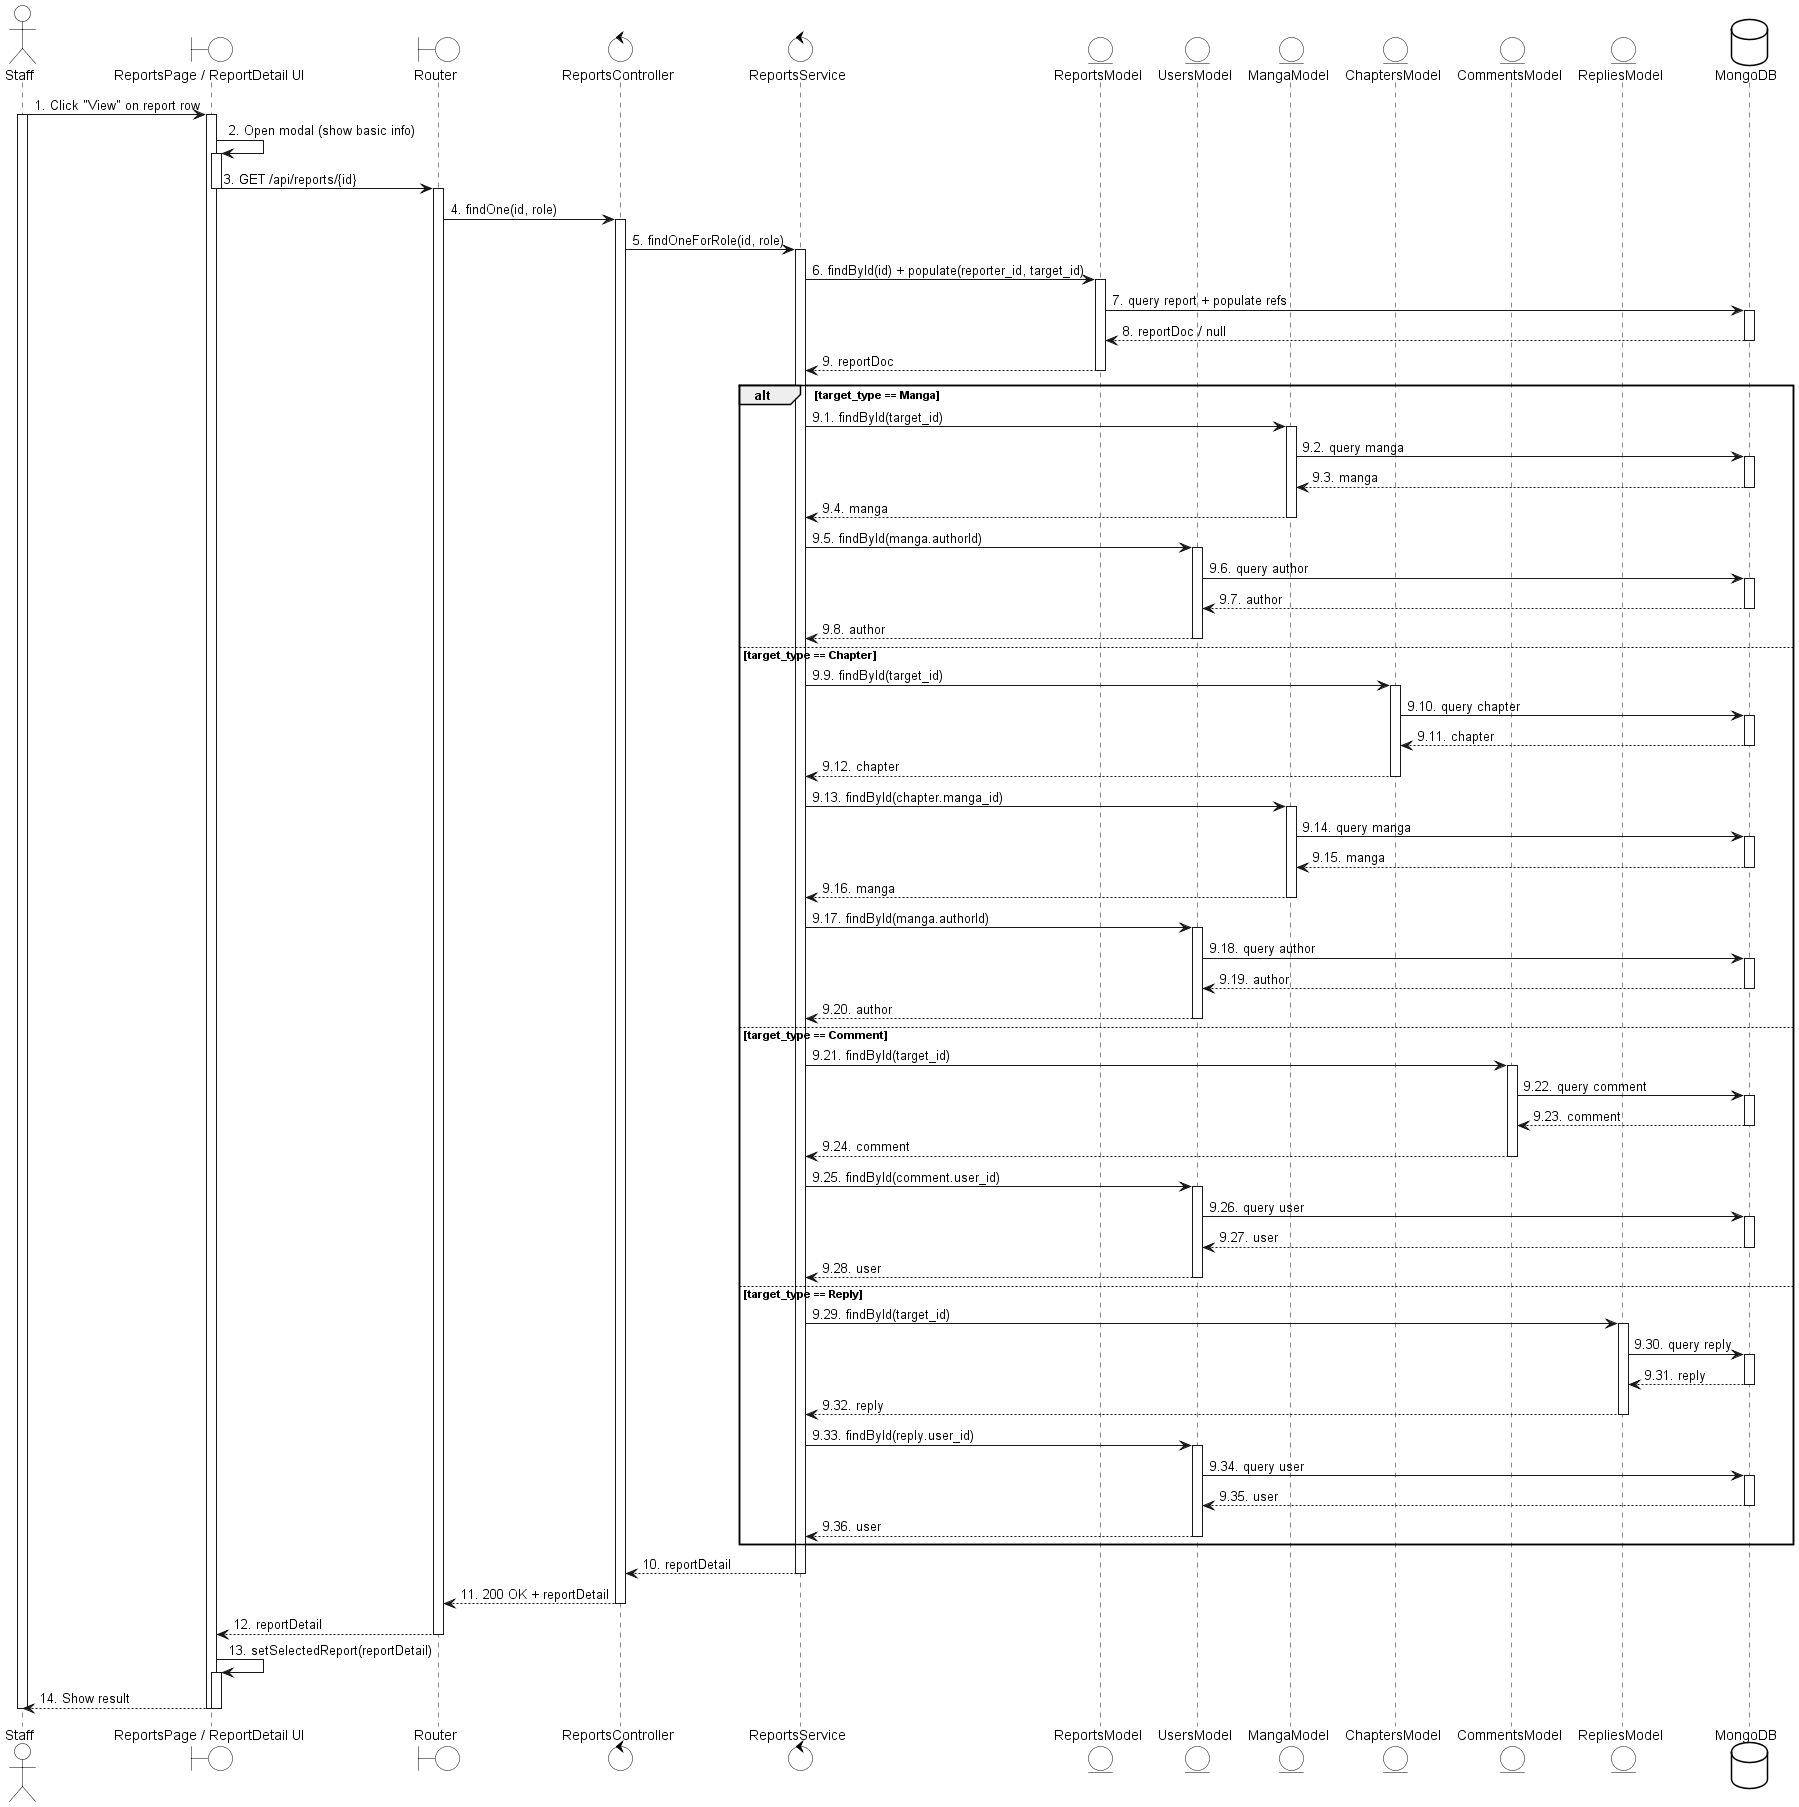

The diagram above was rendered by PlantUML. Its source (embedded in the PNG):
@startuml
skinparam {
  ActorBackgroundColor #FFFFFF
  BoundaryBackgroundColor #FFFFFF
  ControlBackgroundColor #FFFFFF
  EntityBackgroundColor #FFFFFF
  DatabaseBackgroundColor #FFFFFF
  ActorBorderColor black
  BoundaryBorderColor black
  ControlBorderColor black
  EntityBorderColor black
  DatabaseBorderColor black
}

actor Staff
boundary "ReportsPage / ReportDetail UI" as UI
boundary Router
control ReportsController
control ReportsService
entity ReportsModel
entity UsersModel
entity MangaModel
entity ChaptersModel
entity CommentsModel
entity RepliesModel
database MongoDB

Staff -> UI: 1. Click "View" on report row
activate Staff
activate UI

UI -> UI: 2. Open modal (show basic info)
activate UI
UI -> Router: 3. GET /api/reports/{id}
deactivate UI
activate Router

Router -> ReportsController: 4. findOne(id, role)
activate ReportsController

ReportsController -> ReportsService: 5. findOneForRole(id, role)
activate ReportsService

ReportsService -> ReportsModel: 6. findById(id) + populate(reporter_id, target_id)
activate ReportsModel
ReportsModel -> MongoDB: 7. query report + populate refs
activate MongoDB
MongoDB --> ReportsModel: 8. reportDoc / null
deactivate MongoDB
ReportsModel --> ReportsService: 9. reportDoc
deactivate ReportsModel

alt target_type == Manga
  ReportsService -> MangaModel: 9.1. findById(target_id)
  activate MangaModel
  MangaModel -> MongoDB: 9.2. query manga
  activate MongoDB
  MongoDB --> MangaModel: 9.3. manga
  deactivate MongoDB
  MangaModel --> ReportsService: 9.4. manga
  deactivate MangaModel

  ReportsService -> UsersModel: 9.5. findById(manga.authorId)
  activate UsersModel
  UsersModel -> MongoDB: 9.6. query author
  activate MongoDB
  MongoDB --> UsersModel: 9.7. author
  deactivate MongoDB
  UsersModel --> ReportsService: 9.8. author
  deactivate UsersModel

else target_type == Chapter
  ReportsService -> ChaptersModel: 9.9. findById(target_id)
  activate ChaptersModel
  ChaptersModel -> MongoDB: 9.10. query chapter
  activate MongoDB
  MongoDB --> ChaptersModel: 9.11. chapter
  deactivate MongoDB
  ChaptersModel --> ReportsService: 9.12. chapter
  deactivate ChaptersModel

  ReportsService -> MangaModel: 9.13. findById(chapter.manga_id)
  activate MangaModel
  MangaModel -> MongoDB: 9.14. query manga
  activate MongoDB
  MongoDB --> MangaModel: 9.15. manga
  deactivate MongoDB
  MangaModel --> ReportsService: 9.16. manga
  deactivate MangaModel

  ReportsService -> UsersModel: 9.17. findById(manga.authorId)
  activate UsersModel
  UsersModel -> MongoDB: 9.18. query author
  activate MongoDB
  MongoDB --> UsersModel: 9.19. author
  deactivate MongoDB
  UsersModel --> ReportsService: 9.20. author
  deactivate UsersModel

else target_type == Comment
  ReportsService -> CommentsModel: 9.21. findById(target_id)
  activate CommentsModel
  CommentsModel -> MongoDB: 9.22. query comment
  activate MongoDB
  MongoDB --> CommentsModel: 9.23. comment
  deactivate MongoDB
  CommentsModel --> ReportsService: 9.24. comment
  deactivate CommentsModel

  ReportsService -> UsersModel: 9.25. findById(comment.user_id)
  activate UsersModel
  UsersModel -> MongoDB: 9.26. query user
  activate MongoDB
  MongoDB --> UsersModel: 9.27. user
  deactivate MongoDB
  UsersModel --> ReportsService: 9.28. user
  deactivate UsersModel

else target_type == Reply
  ReportsService -> RepliesModel: 9.29. findById(target_id)
  activate RepliesModel
  RepliesModel -> MongoDB: 9.30. query reply
  activate MongoDB
  MongoDB --> RepliesModel: 9.31. reply
  deactivate MongoDB
  RepliesModel --> ReportsService: 9.32. reply
  deactivate RepliesModel

  ReportsService -> UsersModel: 9.33. findById(reply.user_id)
  activate UsersModel
  UsersModel -> MongoDB: 9.34. query user
  activate MongoDB
  MongoDB --> UsersModel: 9.35. user
  deactivate MongoDB
  UsersModel --> ReportsService: 9.36. user
  deactivate UsersModel
end

ReportsService --> ReportsController: 10. reportDetail
deactivate ReportsService

ReportsController --> Router: 11. 200 OK + reportDetail
deactivate ReportsController

Router --> UI: 12. reportDetail
deactivate Router

UI -> UI: 13. setSelectedReport(reportDetail)
activate UI
UI --> Staff: 14. Show result
deactivate UI
deactivate UI
deactivate Staff

@enduml